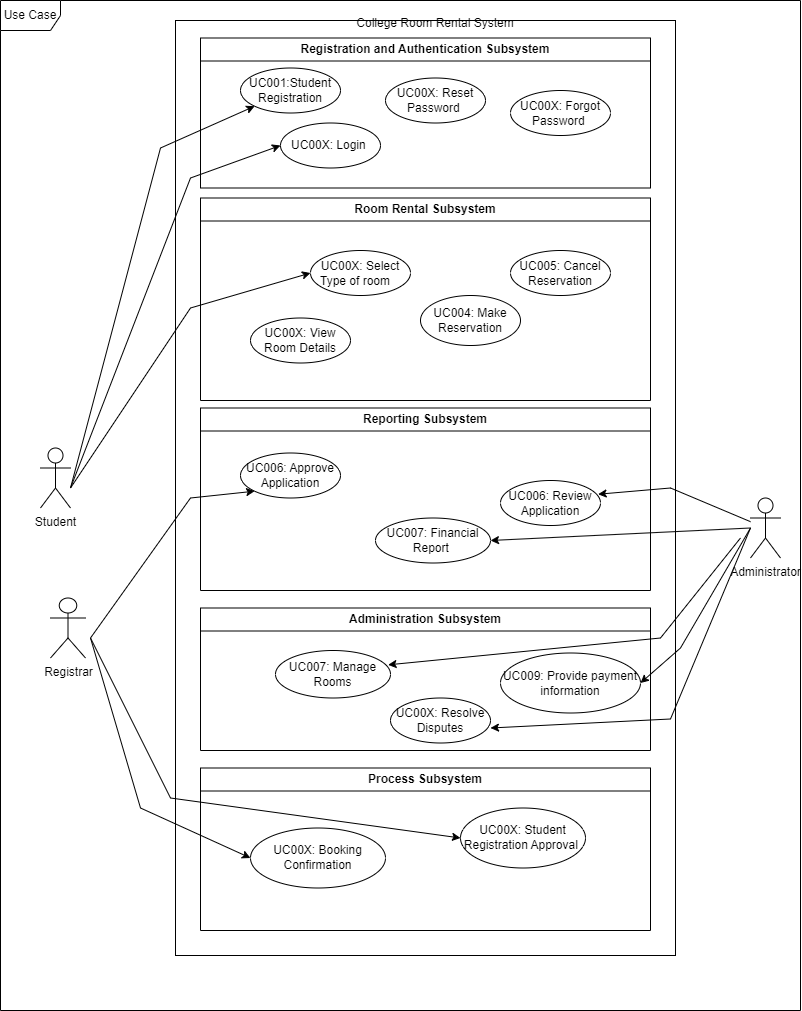

The diagram above was exported from draw.io. Its source (the exported page's mxGraphModel, read from the mxfile embedded in the PNG):
<mxGraphModel dx="2641" dy="1982" grid="1" gridSize="10" guides="1" tooltips="1" connect="1" arrows="1" fold="1" page="1" pageScale="1" pageWidth="850" pageHeight="1100" math="0" shadow="0">
  <root>
    <mxCell id="0" />
    <mxCell id="1" parent="0" />
    <mxCell id="KQO9jH8nyFL2MTFeBonw-1" value="College Room Rental System" style="text;html=1;strokeColor=none;fillColor=none;align=center;verticalAlign=middle;whiteSpace=wrap;rounded=0;" parent="1" vertex="1">
      <mxGeometry x="-510" y="-1072.5" width="290" height="30" as="geometry" />
    </mxCell>
    <mxCell id="KQO9jH8nyFL2MTFeBonw-2" value="Registration and Authentication Subsystem" style="swimlane;whiteSpace=wrap;html=1;" parent="1" vertex="1">
      <mxGeometry x="-600" y="-1042.5" width="450" height="150" as="geometry" />
    </mxCell>
    <mxCell id="KQO9jH8nyFL2MTFeBonw-4" value="UC001:Student Registration" style="ellipse;whiteSpace=wrap;html=1;" parent="KQO9jH8nyFL2MTFeBonw-2" vertex="1">
      <mxGeometry x="40" y="30" width="100" height="45" as="geometry" />
    </mxCell>
    <mxCell id="10" value="UC00X: Login&amp;nbsp;" style="ellipse;whiteSpace=wrap;html=1;" parent="KQO9jH8nyFL2MTFeBonw-2" vertex="1">
      <mxGeometry x="80" y="85" width="100" height="45" as="geometry" />
    </mxCell>
    <mxCell id="0-zyEabO3b3Nqnx6nwkn-17" value="UC00X: Reset Password&amp;nbsp;" style="ellipse;whiteSpace=wrap;html=1;" vertex="1" parent="KQO9jH8nyFL2MTFeBonw-2">
      <mxGeometry x="185" y="40" width="100" height="45" as="geometry" />
    </mxCell>
    <mxCell id="p6wvhc3B9uR91UHaSarG-1" value="Room Rental Subsystem" style="swimlane;whiteSpace=wrap;html=1;" parent="1" vertex="1">
      <mxGeometry x="-600" y="-882.5" width="450" height="202.5" as="geometry" />
    </mxCell>
    <mxCell id="p6wvhc3B9uR91UHaSarG-2" value="UC00X: View Room Details" style="ellipse;whiteSpace=wrap;html=1;" parent="p6wvhc3B9uR91UHaSarG-1" vertex="1">
      <mxGeometry x="50" y="120" width="100" height="45" as="geometry" />
    </mxCell>
    <mxCell id="p6wvhc3B9uR91UHaSarG-3" value="UC004: Make Reservation" style="ellipse;whiteSpace=wrap;html=1;" parent="p6wvhc3B9uR91UHaSarG-1" vertex="1">
      <mxGeometry x="220" y="97.5" width="100" height="50" as="geometry" />
    </mxCell>
    <mxCell id="p6wvhc3B9uR91UHaSarG-4" value="UC00X: Select Type of room&amp;nbsp; &amp;nbsp;" style="ellipse;whiteSpace=wrap;html=1;" parent="p6wvhc3B9uR91UHaSarG-1" vertex="1">
      <mxGeometry x="110" y="52.5" width="100" height="45" as="geometry" />
    </mxCell>
    <mxCell id="p6wvhc3B9uR91UHaSarG-5" value="UC005: Cancel Reservation" style="ellipse;whiteSpace=wrap;html=1;" parent="p6wvhc3B9uR91UHaSarG-1" vertex="1">
      <mxGeometry x="310" y="52.5" width="100" height="45" as="geometry" />
    </mxCell>
    <mxCell id="p6wvhc3B9uR91UHaSarG-15" value="Reporting Subsystem" style="swimlane;whiteSpace=wrap;html=1;" parent="1" vertex="1">
      <mxGeometry x="-600" y="-672.5" width="450" height="182.5" as="geometry" />
    </mxCell>
    <mxCell id="0-zyEabO3b3Nqnx6nwkn-21" value="UC006: Approve Application" style="ellipse;whiteSpace=wrap;html=1;" vertex="1" parent="p6wvhc3B9uR91UHaSarG-15">
      <mxGeometry x="40" y="45" width="100" height="45" as="geometry" />
    </mxCell>
    <mxCell id="p6wvhc3B9uR91UHaSarG-6" value="UC006: Review Application" style="ellipse;whiteSpace=wrap;html=1;" parent="p6wvhc3B9uR91UHaSarG-15" vertex="1">
      <mxGeometry x="300" y="72.5" width="100" height="45" as="geometry" />
    </mxCell>
    <mxCell id="0-zyEabO3b3Nqnx6nwkn-23" value="UC007: Financial Report&amp;nbsp;" style="ellipse;whiteSpace=wrap;html=1;" vertex="1" parent="p6wvhc3B9uR91UHaSarG-15">
      <mxGeometry x="175" y="110" width="115" height="45" as="geometry" />
    </mxCell>
    <mxCell id="p6wvhc3B9uR91UHaSarG-22" value="Process Subsystem" style="swimlane;whiteSpace=wrap;html=1;" parent="1" vertex="1">
      <mxGeometry x="-600" y="-312.5" width="450" height="162.5" as="geometry" />
    </mxCell>
    <mxCell id="p6wvhc3B9uR91UHaSarG-23" value="UC00X: Booking Confirmation" style="ellipse;whiteSpace=wrap;html=1;" parent="p6wvhc3B9uR91UHaSarG-22" vertex="1">
      <mxGeometry x="50" y="60" width="135" height="60" as="geometry" />
    </mxCell>
    <mxCell id="0-zyEabO3b3Nqnx6nwkn-19" value="UC00X: Student Registration Approval&amp;nbsp;" style="ellipse;whiteSpace=wrap;html=1;" vertex="1" parent="p6wvhc3B9uR91UHaSarG-22">
      <mxGeometry x="260" y="40" width="125" height="60" as="geometry" />
    </mxCell>
    <mxCell id="RMzTV7LkMAinpSwhKqv6-3" value="Student" style="shape=umlActor;verticalLabelPosition=bottom;verticalAlign=top;html=1;outlineConnect=0;" parent="1" vertex="1">
      <mxGeometry x="-760" y="-632.5" width="30" height="60" as="geometry" />
    </mxCell>
    <mxCell id="RMzTV7LkMAinpSwhKqv6-7" value="Registrar" style="shape=umlActor;verticalLabelPosition=bottom;verticalAlign=top;html=1;outlineConnect=0;" parent="1" vertex="1">
      <mxGeometry x="-750" y="-482.5" width="35" height="60" as="geometry" />
    </mxCell>
    <mxCell id="RMzTV7LkMAinpSwhKqv6-8" value="Administrator" style="shape=umlActor;verticalLabelPosition=bottom;verticalAlign=top;html=1;outlineConnect=0;" parent="1" vertex="1">
      <mxGeometry x="-50" y="-582.5" width="30" height="60" as="geometry" />
    </mxCell>
    <mxCell id="0-zyEabO3b3Nqnx6nwkn-16" value="UC00X: Forgot Password&amp;nbsp;" style="ellipse;whiteSpace=wrap;html=1;" vertex="1" parent="1">
      <mxGeometry x="-290" y="-990" width="100" height="45" as="geometry" />
    </mxCell>
    <mxCell id="p6wvhc3B9uR91UHaSarG-10" value="Administration Subsystem" style="swimlane;whiteSpace=wrap;html=1;" parent="1" vertex="1">
      <mxGeometry x="-600" y="-472.5" width="450" height="142.5" as="geometry" />
    </mxCell>
    <mxCell id="p6wvhc3B9uR91UHaSarG-12" value="UC007: Manage Rooms" style="ellipse;whiteSpace=wrap;html=1;" parent="p6wvhc3B9uR91UHaSarG-10" vertex="1">
      <mxGeometry x="75" y="42.5" width="115" height="47.5" as="geometry" />
    </mxCell>
    <mxCell id="p6wvhc3B9uR91UHaSarG-13" value="UC00X: Resolve Disputes" style="ellipse;whiteSpace=wrap;html=1;" parent="p6wvhc3B9uR91UHaSarG-10" vertex="1">
      <mxGeometry x="190" y="90" width="100" height="45" as="geometry" />
    </mxCell>
    <mxCell id="p6wvhc3B9uR91UHaSarG-14" value="UC009: Provide payment information" style="ellipse;whiteSpace=wrap;html=1;" parent="p6wvhc3B9uR91UHaSarG-10" vertex="1">
      <mxGeometry x="300" y="45" width="140" height="60" as="geometry" />
    </mxCell>
    <mxCell id="11" value="" style="rounded=0;whiteSpace=wrap;html=1;fillColor=none;" parent="p6wvhc3B9uR91UHaSarG-10" vertex="1">
      <mxGeometry x="-25" y="-587.5" width="500" height="935" as="geometry" />
    </mxCell>
    <mxCell id="8" value="Use Case" style="shape=umlFrame;whiteSpace=wrap;html=1;" parent="p6wvhc3B9uR91UHaSarG-10" vertex="1">
      <mxGeometry x="-200" y="-607.5" width="800" height="1010" as="geometry" />
    </mxCell>
    <mxCell id="0-zyEabO3b3Nqnx6nwkn-39" value="" style="endArrow=classic;html=1;rounded=0;entryX=0;entryY=1;entryDx=0;entryDy=0;" edge="1" parent="1" target="KQO9jH8nyFL2MTFeBonw-4">
      <mxGeometry width="50" height="50" relative="1" as="geometry">
        <mxPoint x="-730" y="-592.5" as="sourcePoint" />
        <mxPoint x="-340" y="-862.5" as="targetPoint" />
        <Array as="points">
          <mxPoint x="-640" y="-932.5" />
        </Array>
      </mxGeometry>
    </mxCell>
    <mxCell id="0-zyEabO3b3Nqnx6nwkn-40" value="" style="endArrow=classic;html=1;rounded=0;entryX=0;entryY=0.5;entryDx=0;entryDy=0;" edge="1" parent="1" target="10">
      <mxGeometry width="50" height="50" relative="1" as="geometry">
        <mxPoint x="-730" y="-592.5" as="sourcePoint" />
        <mxPoint x="-340" y="-762.5" as="targetPoint" />
        <Array as="points">
          <mxPoint x="-610" y="-902.5" />
        </Array>
      </mxGeometry>
    </mxCell>
    <mxCell id="0-zyEabO3b3Nqnx6nwkn-41" value="" style="endArrow=classic;html=1;rounded=0;entryX=0;entryY=0.5;entryDx=0;entryDy=0;" edge="1" parent="1" target="0-zyEabO3b3Nqnx6nwkn-19">
      <mxGeometry width="50" height="50" relative="1" as="geometry">
        <mxPoint x="-710" y="-442.5" as="sourcePoint" />
        <mxPoint x="-180" y="-492.5" as="targetPoint" />
        <Array as="points">
          <mxPoint x="-630" y="-282.5" />
        </Array>
      </mxGeometry>
    </mxCell>
    <mxCell id="0-zyEabO3b3Nqnx6nwkn-42" value="" style="endArrow=classic;html=1;rounded=0;entryX=0;entryY=0.5;entryDx=0;entryDy=0;" edge="1" parent="1" target="p6wvhc3B9uR91UHaSarG-4">
      <mxGeometry width="50" height="50" relative="1" as="geometry">
        <mxPoint x="-730" y="-592.5" as="sourcePoint" />
        <mxPoint x="-450" y="-652.5" as="targetPoint" />
        <Array as="points">
          <mxPoint x="-610" y="-772.5" />
        </Array>
      </mxGeometry>
    </mxCell>
    <mxCell id="0-zyEabO3b3Nqnx6nwkn-43" value="" style="endArrow=classic;html=1;rounded=0;entryX=0.976;entryY=0.305;entryDx=0;entryDy=0;entryPerimeter=0;" edge="1" parent="1" source="RMzTV7LkMAinpSwhKqv6-8" target="p6wvhc3B9uR91UHaSarG-6">
      <mxGeometry width="50" height="50" relative="1" as="geometry">
        <mxPoint x="-80" y="-662.5" as="sourcePoint" />
        <mxPoint x="-210" y="-582.5" as="targetPoint" />
        <Array as="points">
          <mxPoint x="-130" y="-592.5" />
        </Array>
      </mxGeometry>
    </mxCell>
    <mxCell id="0-zyEabO3b3Nqnx6nwkn-44" value="" style="endArrow=classic;html=1;rounded=0;entryX=1;entryY=0.5;entryDx=0;entryDy=0;" edge="1" parent="1" target="p6wvhc3B9uR91UHaSarG-14">
      <mxGeometry width="50" height="50" relative="1" as="geometry">
        <mxPoint x="-50" y="-552.5" as="sourcePoint" />
        <mxPoint x="-120" y="-402.5" as="targetPoint" />
        <Array as="points">
          <mxPoint x="-120" y="-432.5" />
        </Array>
      </mxGeometry>
    </mxCell>
    <mxCell id="0-zyEabO3b3Nqnx6nwkn-47" value="" style="endArrow=classic;html=1;rounded=0;entryX=1;entryY=0.5;entryDx=0;entryDy=0;" edge="1" parent="1" target="0-zyEabO3b3Nqnx6nwkn-23">
      <mxGeometry width="50" height="50" relative="1" as="geometry">
        <mxPoint x="-50" y="-552.5" as="sourcePoint" />
        <mxPoint x="-230" y="-532.5" as="targetPoint" />
      </mxGeometry>
    </mxCell>
    <mxCell id="0-zyEabO3b3Nqnx6nwkn-48" value="" style="endArrow=classic;html=1;rounded=0;entryX=0;entryY=0.5;entryDx=0;entryDy=0;" edge="1" parent="1" target="p6wvhc3B9uR91UHaSarG-23">
      <mxGeometry width="50" height="50" relative="1" as="geometry">
        <mxPoint x="-710" y="-442.5" as="sourcePoint" />
        <mxPoint x="-580" y="-232.5" as="targetPoint" />
        <Array as="points">
          <mxPoint x="-660" y="-272.5" />
        </Array>
      </mxGeometry>
    </mxCell>
    <mxCell id="0-zyEabO3b3Nqnx6nwkn-49" value="" style="endArrow=classic;html=1;rounded=0;" edge="1" parent="1">
      <mxGeometry width="50" height="50" relative="1" as="geometry">
        <mxPoint x="-50" y="-552.5" as="sourcePoint" />
        <mxPoint x="-310" y="-352.5" as="targetPoint" />
        <Array as="points">
          <mxPoint x="-130" y="-361.5" />
        </Array>
      </mxGeometry>
    </mxCell>
    <mxCell id="0-zyEabO3b3Nqnx6nwkn-50" value="" style="endArrow=classic;html=1;rounded=0;entryX=0.979;entryY=0.302;entryDx=0;entryDy=0;entryPerimeter=0;" edge="1" parent="1" target="p6wvhc3B9uR91UHaSarG-12">
      <mxGeometry width="50" height="50" relative="1" as="geometry">
        <mxPoint x="-60" y="-542.5" as="sourcePoint" />
        <mxPoint x="-400" y="-422.5" as="targetPoint" />
        <Array as="points">
          <mxPoint x="-140" y="-442.5" />
        </Array>
      </mxGeometry>
    </mxCell>
    <mxCell id="0-zyEabO3b3Nqnx6nwkn-51" value="" style="endArrow=classic;html=1;rounded=0;entryX=0;entryY=1;entryDx=0;entryDy=0;" edge="1" parent="1" target="0-zyEabO3b3Nqnx6nwkn-21">
      <mxGeometry width="50" height="50" relative="1" as="geometry">
        <mxPoint x="-710" y="-442.5" as="sourcePoint" />
        <mxPoint x="-400" y="-592.5" as="targetPoint" />
        <Array as="points">
          <mxPoint x="-610" y="-582.5" />
        </Array>
      </mxGeometry>
    </mxCell>
  </root>
</mxGraphModel>